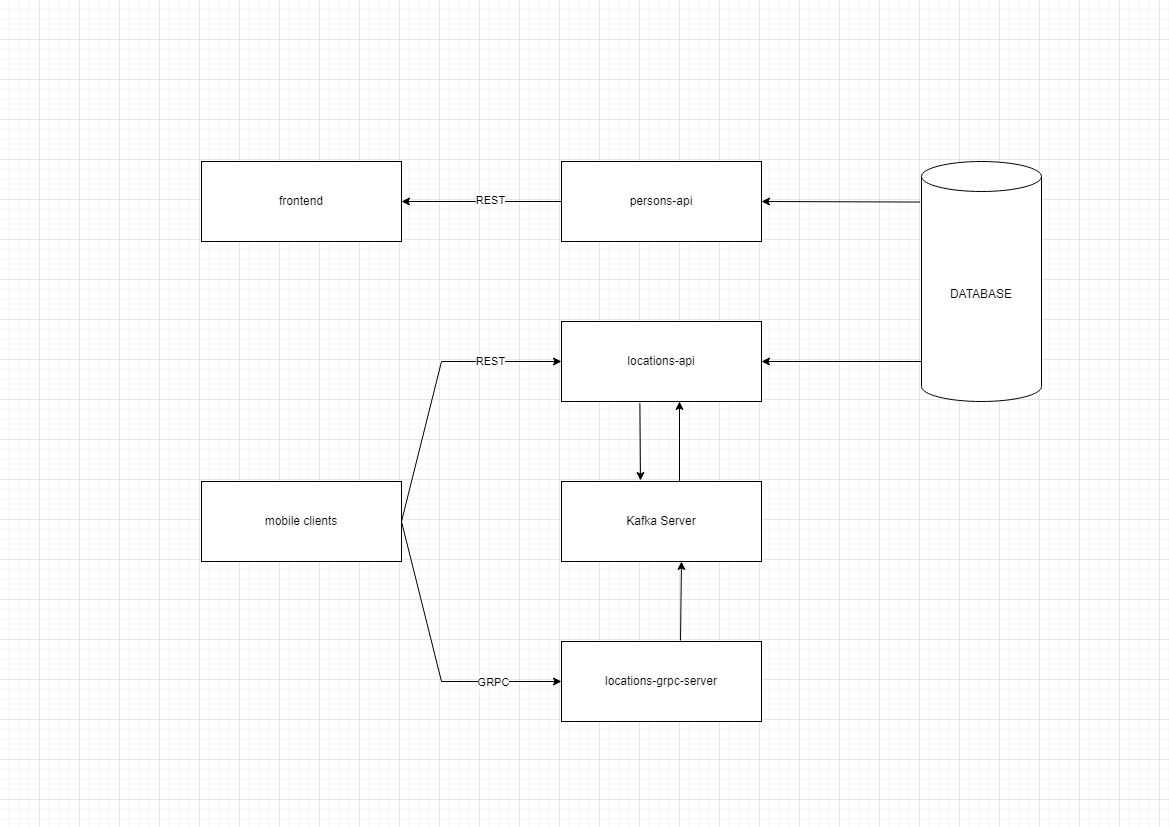

The diagram above was exported from draw.io. Its source (the exported page's mxGraphModel, read from the mxfile embedded in the PNG):
<mxGraphModel dx="2066" dy="1111" grid="1" gridSize="10" guides="1" tooltips="1" connect="1" arrows="1" fold="1" page="1" pageScale="1" pageWidth="1169" pageHeight="827" math="0" shadow="0">
  <root>
    <mxCell id="0" />
    <mxCell id="1" parent="0" />
    <mxCell id="CB_umm8Mm3fmit-aHScU-3" value="locations-api" style="rounded=0;whiteSpace=wrap;html=1;" vertex="1" parent="1">
      <mxGeometry x="561" y="321" width="200" height="80" as="geometry" />
    </mxCell>
    <mxCell id="CB_umm8Mm3fmit-aHScU-4" value="persons-api" style="rounded=0;whiteSpace=wrap;html=1;" vertex="1" parent="1">
      <mxGeometry x="561" y="161" width="200" height="80" as="geometry" />
    </mxCell>
    <mxCell id="CB_umm8Mm3fmit-aHScU-5" value="locations-grpc-server" style="rounded=0;whiteSpace=wrap;html=1;" vertex="1" parent="1">
      <mxGeometry x="561" y="641" width="200" height="80" as="geometry" />
    </mxCell>
    <mxCell id="CB_umm8Mm3fmit-aHScU-6" value="frontend" style="rounded=0;whiteSpace=wrap;html=1;" vertex="1" parent="1">
      <mxGeometry x="201" y="161" width="200" height="80" as="geometry" />
    </mxCell>
    <mxCell id="CB_umm8Mm3fmit-aHScU-7" value="" style="endArrow=classic;html=1;rounded=0;entryX=1;entryY=0.5;entryDx=0;entryDy=0;" edge="1" parent="1" source="CB_umm8Mm3fmit-aHScU-4" target="CB_umm8Mm3fmit-aHScU-6">
      <mxGeometry width="50" height="50" relative="1" as="geometry">
        <mxPoint x="555" y="202" as="sourcePoint" />
        <mxPoint x="421" y="211" as="targetPoint" />
      </mxGeometry>
    </mxCell>
    <mxCell id="CB_umm8Mm3fmit-aHScU-19" value="REST" style="edgeLabel;html=1;align=center;verticalAlign=middle;resizable=0;points=[];" vertex="1" connectable="0" parent="CB_umm8Mm3fmit-aHScU-7">
      <mxGeometry x="-0.0958" y="-2" relative="1" as="geometry">
        <mxPoint as="offset" />
      </mxGeometry>
    </mxCell>
    <mxCell id="CB_umm8Mm3fmit-aHScU-9" value="DATABASE" style="shape=cylinder3;whiteSpace=wrap;html=1;boundedLbl=1;backgroundOutline=1;size=15;" vertex="1" parent="1">
      <mxGeometry x="921" y="161" width="120" height="240" as="geometry" />
    </mxCell>
    <mxCell id="CB_umm8Mm3fmit-aHScU-10" value="" style="endArrow=classic;html=1;rounded=0;entryX=1;entryY=0.5;entryDx=0;entryDy=0;exitX=-0.011;exitY=0.169;exitDx=0;exitDy=0;exitPerimeter=0;" edge="1" parent="1" source="CB_umm8Mm3fmit-aHScU-9" target="CB_umm8Mm3fmit-aHScU-4">
      <mxGeometry width="50" height="50" relative="1" as="geometry">
        <mxPoint x="321" y="381" as="sourcePoint" />
        <mxPoint x="371" y="331" as="targetPoint" />
      </mxGeometry>
    </mxCell>
    <mxCell id="CB_umm8Mm3fmit-aHScU-11" value="" style="endArrow=classic;html=1;rounded=0;entryX=1;entryY=0.5;entryDx=0;entryDy=0;" edge="1" parent="1" target="CB_umm8Mm3fmit-aHScU-3">
      <mxGeometry width="50" height="50" relative="1" as="geometry">
        <mxPoint x="921" y="361" as="sourcePoint" />
        <mxPoint x="371" y="331" as="targetPoint" />
      </mxGeometry>
    </mxCell>
    <mxCell id="CB_umm8Mm3fmit-aHScU-12" value="Kafka Server" style="rounded=0;whiteSpace=wrap;html=1;" vertex="1" parent="1">
      <mxGeometry x="561" y="481" width="200" height="80" as="geometry" />
    </mxCell>
    <mxCell id="CB_umm8Mm3fmit-aHScU-13" value="" style="endArrow=classic;html=1;rounded=0;" edge="1" parent="1">
      <mxGeometry width="50" height="50" relative="1" as="geometry">
        <mxPoint x="680" y="640" as="sourcePoint" />
        <mxPoint x="681" y="561" as="targetPoint" />
      </mxGeometry>
    </mxCell>
    <mxCell id="CB_umm8Mm3fmit-aHScU-14" value="" style="endArrow=classic;html=1;rounded=0;entryX=0.59;entryY=1;entryDx=0;entryDy=0;entryPerimeter=0;exitX=0.59;exitY=-0.008;exitDx=0;exitDy=0;exitPerimeter=0;" edge="1" parent="1" source="CB_umm8Mm3fmit-aHScU-12" target="CB_umm8Mm3fmit-aHScU-3">
      <mxGeometry width="50" height="50" relative="1" as="geometry">
        <mxPoint x="321" y="381" as="sourcePoint" />
        <mxPoint x="371" y="331" as="targetPoint" />
      </mxGeometry>
    </mxCell>
    <mxCell id="CB_umm8Mm3fmit-aHScU-16" value="mobile clients" style="rounded=0;whiteSpace=wrap;html=1;" vertex="1" parent="1">
      <mxGeometry x="201" y="481" width="200" height="80" as="geometry" />
    </mxCell>
    <mxCell id="CB_umm8Mm3fmit-aHScU-17" value="" style="endArrow=classic;html=1;rounded=0;exitX=1;exitY=0.5;exitDx=0;exitDy=0;entryX=0;entryY=0.5;entryDx=0;entryDy=0;" edge="1" parent="1" source="CB_umm8Mm3fmit-aHScU-16" target="CB_umm8Mm3fmit-aHScU-3">
      <mxGeometry width="50" height="50" relative="1" as="geometry">
        <mxPoint x="321" y="381" as="sourcePoint" />
        <mxPoint x="371" y="331" as="targetPoint" />
        <Array as="points">
          <mxPoint x="441" y="361" />
        </Array>
      </mxGeometry>
    </mxCell>
    <mxCell id="CB_umm8Mm3fmit-aHScU-20" value="REST" style="edgeLabel;html=1;align=center;verticalAlign=middle;resizable=0;points=[];" vertex="1" connectable="0" parent="CB_umm8Mm3fmit-aHScU-17">
      <mxGeometry x="0.4923" y="1" relative="1" as="geometry">
        <mxPoint as="offset" />
      </mxGeometry>
    </mxCell>
    <mxCell id="CB_umm8Mm3fmit-aHScU-18" value="" style="endArrow=classic;html=1;rounded=0;entryX=0;entryY=0.5;entryDx=0;entryDy=0;exitX=1;exitY=0.5;exitDx=0;exitDy=0;" edge="1" parent="1" source="CB_umm8Mm3fmit-aHScU-16" target="CB_umm8Mm3fmit-aHScU-5">
      <mxGeometry width="50" height="50" relative="1" as="geometry">
        <mxPoint x="321" y="381" as="sourcePoint" />
        <mxPoint x="371" y="331" as="targetPoint" />
        <Array as="points">
          <mxPoint x="441" y="681" />
        </Array>
      </mxGeometry>
    </mxCell>
    <mxCell id="CB_umm8Mm3fmit-aHScU-21" value="GRPC" style="edgeLabel;html=1;align=center;verticalAlign=middle;resizable=0;points=[];" vertex="1" connectable="0" parent="CB_umm8Mm3fmit-aHScU-18">
      <mxGeometry x="0.5133" relative="1" as="geometry">
        <mxPoint as="offset" />
      </mxGeometry>
    </mxCell>
    <mxCell id="CB_umm8Mm3fmit-aHScU-22" value="" style="endArrow=classic;html=1;rounded=0;exitX=0.392;exitY=1.021;exitDx=0;exitDy=0;exitPerimeter=0;" edge="1" parent="1" source="CB_umm8Mm3fmit-aHScU-3">
      <mxGeometry width="50" height="50" relative="1" as="geometry">
        <mxPoint x="400" y="420" as="sourcePoint" />
        <mxPoint x="640" y="480" as="targetPoint" />
      </mxGeometry>
    </mxCell>
  </root>
</mxGraphModel>